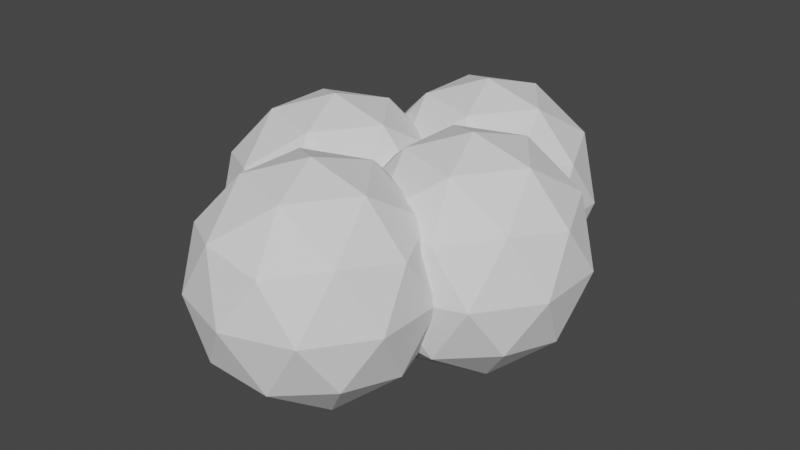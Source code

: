 # Source: praticle_3d_efffect.blend  (saved by Blender 2.83.19; exported with 4.5.12 LTS)
import bpy
from mathutils import Matrix  # noqa: F401  (used for matrix-valued properties, if any)

bpy.ops.wm.read_factory_settings(use_empty=True)
scene = bpy.context.scene
scene.name = 'Scene'

# ---- collections
col_collection = bpy.data.collections.new('Collection'); scene.collection.children.link(col_collection)

# ---- world
world_world = bpy.data.worlds.new('World'); scene.world = world_world
world_world.use_nodes = True; world_world.node_tree.nodes.clear()
_N = world_world.node_tree.nodes; _L = world_world.node_tree.links
n0 = _N.new('ShaderNodeOutputWorld'); n0.name = 'World Output'; n0.location = (300, 300)
n1 = _N.new('ShaderNodeBackground'); n1.name = 'Background'; n1.location = (10, 300)
n1.inputs[0].default_value = (0.05088, 0.05088, 0.05088, 1.0)
_L.new(n1.outputs[0], n0.inputs[0])
n0.is_active_output = True
world_world.color = (0.05088, 0.05088, 0.05088)
world_world.use_sun_shadow = False
world_world.sun_shadow_jitter_overblur = 0.0

# ---- meshes
me_icosphere = bpy.data.meshes.new('Icosphere')
me_icosphere.from_pydata([(0.4253, 2.477, -0.8507), (-0.2629, 2.977, 0.5257), (0.0, 3.168, 0.0), (0.6882, 2.668, 0.5257), (0.1625, 2.668, 0.8507), (0.0, 2.168, 1.0), (0.8944, 2.168, 0.4472), (0.2764, 3.019, 0.4472), (-0.7236, 2.694, 0.4472), (-0.7236, 1.642, 0.4472), (0.2764, 1.317, 0.4472), (0.7236, 2.694, -0.4472), (-0.2764, 3.019, -0.4472), (-0.8944, 2.168, -0.4472), (-0.2764, 1.317, -0.4472), (0.7236, 1.642, -0.4472), (0.0, 2.168, -1.0), (0.9511, -0.309, 0.0), (0.9511, 0.309, 0.0), (0.0, -1.0, 0.0), (-0.1625, 0.5, -0.8507), (-0.6882, 0.5, -0.5257), (0.2629, 0.809, -0.5257), (0.2629, -0.809, -0.5257), (-0.5257, 0.0, -0.8507), (-0.6882, -0.5, -0.5257), (0.4253, -0.309, -0.8507), (-0.5878, 0.809, 0.0), (0.8506, 0.0, -0.5257), (0.4253, 0.309, -0.8507), (-0.1625, -0.5, -0.8507), (0.6882, -0.5, 0.5257), (0.5878, -0.809, 0.0), (0.1625, -0.5, 0.8507), (-0.2629, -0.809, 0.5257), (-0.9511, 0.309, 0.0), (0.5257, 0.0, 0.8507), (-0.8506, 0.0, 0.5257), (-0.9511, -0.309, 0.0), (-0.5878, -0.809, 0.0), (0.5878, 0.809, 0.0), (-0.2629, 0.809, 0.5257), (0.6161, 0.126, 0.0), (0.0, 1.168, 0.0), (-0.1625, 1.668, -0.8507), (0.02833, 0.317, 0.0), (0.02833, 1.935, 0.0), (0.7786, 1.626, 0.8507), (0.0, 1.0, 0.0), (0.6161, 1.126, 1.0), (1.511, 1.126, 0.4472), (1.304, 0.626, 0.5257), (0.3532, 0.317, 0.5257), (-0.2345, 1.126, 0.5257), (-0.6882, 1.668, -0.5257), (0.8925, 1.977, 0.4472), (0.6882, 0.5, 0.5257), (-0.3349, 1.435, 0.0), (0.3532, 1.935, 0.5257), (0.9511, 2.477, 0.0), (-0.1625, 2.668, -0.8507), (-0.1075, 1.652, 0.4472), (-0.1075, 0.6003, 0.4472), (1.142, 1.126, 0.8507), (0.8925, 0.2754, 0.4472), (0.1908, 0.817, 0.8507), (-0.4253, 0.309, 0.8507), (0.1625, 1.668, 0.8507), (1.34, 1.652, -0.4472), (-0.4253, -0.309, 0.8507), (0.3397, 1.977, -0.4472), (-0.2783, 1.126, -0.4472), (1.204, 1.935, 0.0), (0.6161, 2.126, 0.0), (0.4253, 1.859, -0.8507), (1.304, 1.626, 0.5257), (0.3397, 0.2754, -0.4472), (0.7786, 0.626, 0.8507), (0.1908, 1.435, 0.8507), (0.879, 0.317, -0.5257), (-0.07208, 1.626, -0.5257), (1.467, 1.126, -0.5257), (0.879, 1.935, -0.5257), (0.09038, 1.126, -0.8507), (-0.2629, 1.359, 0.5257), (0.1625, 0.5, 0.8507), (0.0, 0.0, 1.0), (0.8944, 0.0, 0.4472), (1.34, 0.6003, -0.4472), (1.567, 0.817, 0.0), (-0.8506, 2.168, 0.5257), (0.2764, 0.8506, 0.4472), (0.6161, 1.126, -1.0), (1.204, 0.317, 0.0), (0.5257, 2.168, 0.8507), (-0.9511, 2.477, 0.0), (-0.7236, 0.5257, 0.4472), (0.2629, 1.359, -0.5257), (-0.7236, -0.5257, 0.4472), (-0.6882, 2.668, -0.5257), (0.4537, 0.626, -0.8507), (0.2764, -0.8506, 0.4472), (0.7236, 0.5257, -0.4472), (-0.5878, 2.977, 0.0), (-0.5257, 2.168, -0.8507), (1.041, 0.817, -0.8507), (0.5878, 1.359, 0.0), (-0.07208, 0.626, -0.5257), (-0.2764, 0.8506, -0.4472), (-0.8944, 0.0, -0.4472), (-0.2764, -0.8506, -0.4472), (0.7236, -0.5257, -0.4472), (0.9511, 1.859, 0.0), (0.8506, 2.168, -0.5257), (1.041, 1.435, -0.8507), (-0.5878, 1.359, 0.0), (0.2629, 2.977, -0.5257), (0.0, 0.0, -1.0), (-0.4253, 1.859, 0.8507), (0.6882, 1.668, 0.5257), (1.567, 1.435, 0.0), (-0.9511, 1.859, 0.0), (0.5878, 2.977, 0.0), (-0.4253, 2.477, 0.8507), (0.4537, 1.626, -0.8507), (-0.3349, 0.817, 0.0), (-1.181, 0.7596, 0.8507), (-1.019, 1.878, 0.5257), (-0.756, 2.069, 0.0), (-1.344, 1.878, 0.0), (-0.2302, 1.069, 0.8507), (-1.181, 1.378, 0.8507), (-0.5935, 1.569, 0.8507), (-1.607, 1.069, 0.5257), (-0.06779, 1.569, 0.5257), (-0.5935, 0.5686, 0.8507), (-0.1682, 1.878, 0.0), (-0.06779, 0.5686, 0.5257), (-1.019, 0.2596, 0.5257), (-1.344, 0.2596, 0.0), (-1.707, 1.378, 0.0), (-0.1682, 0.2596, 0.0), (-1.707, 0.7596, 0.0), (0.09467, 1.069, -0.5257), (0.1951, 1.378, 0.0), (-0.756, 0.06863, 0.0), (-0.3307, 1.378, -0.8507), (-0.4931, 1.878, -0.5257), (0.1951, 0.7596, 0.0), (-0.3307, 0.7596, -0.8507), (-0.9184, 1.569, -0.8507), (-1.444, 1.569, -0.5257), (-0.9184, 0.5686, -0.8507), (-1.282, 1.069, -0.8507), (-1.444, 0.5686, -0.5257), (-0.4931, 0.2596, -0.5257), (-0.756, 1.069, 1.0), (0.1384, 1.069, 0.4472), (-0.4796, 1.919, 0.4472), (-1.48, 1.594, 0.4472), (-1.48, 0.5429, 0.4472), (-0.4796, 0.218, 0.4472), (-0.03237, 1.594, -0.4472), (-1.032, 1.919, -0.4472), (-1.65, 1.069, -0.4472), (-1.032, 0.218, -0.4472), (-0.03237, 0.5429, -0.4472), (-0.756, 1.069, -1.0)], [], [(12, 103, 2), (12, 99, 103), (11, 122, 59), (13, 121, 95), (14, 43, 115), (13, 54, 121), (16, 104, 60), (33, 31, 36), (37, 98, 69), (56, 91, 85), (14, 97, 43), (16, 44, 104), (33, 36, 86), (66, 37, 69), (36, 56, 85), (35, 37, 96), (39, 19, 34), (20, 108, 22), (30, 23, 110), (28, 26, 29), (40, 48, 91), (101, 31, 33), (28, 102, 18), (24, 25, 109), (98, 34, 69), (29, 20, 22), (24, 30, 25), (96, 37, 66), (39, 34, 98), (30, 110, 25), (91, 41, 85), (25, 110, 39), (40, 22, 48), (87, 56, 36), (22, 108, 48), (26, 117, 29), (32, 31, 101), (17, 28, 18), (30, 26, 23), (48, 41, 91), (29, 22, 102), (19, 32, 101), (48, 27, 41), (23, 111, 32), (19, 101, 34), (27, 96, 41), (38, 25, 39), (35, 38, 37), (32, 17, 31), (28, 29, 102), (26, 111, 23), (17, 87, 31), (41, 96, 66), (19, 23, 32), (20, 21, 108), (69, 34, 33), (38, 39, 98), (20, 24, 21), (16, 74, 44), (38, 98, 37), (21, 109, 35), (15, 113, 112), (17, 18, 87), (27, 21, 35), (36, 85, 86), (85, 66, 86), (27, 35, 96), (66, 69, 86), (69, 33, 86), (24, 109, 21), (34, 101, 33), (31, 87, 36), (40, 91, 56), (15, 74, 113), (85, 41, 66), (18, 56, 87), (15, 112, 106), (16, 60, 0), (18, 40, 56), (11, 116, 122), (92, 105, 100), (124, 70, 82), (88, 105, 81), (103, 8, 1), (46, 80, 57), (89, 120, 50), (112, 59, 6), (2, 1, 7), (59, 122, 3), (100, 79, 76), (121, 54, 115), (74, 16, 0), (99, 13, 95), (124, 83, 80), (105, 92, 114), (65, 52, 77), (73, 46, 58), (120, 75, 50), (125, 107, 45), (100, 76, 107), (72, 82, 73), (52, 64, 77), (125, 45, 62), (89, 81, 120), (77, 63, 49), (77, 51, 63), (81, 68, 120), (120, 72, 75), (72, 55, 75), (72, 73, 55), (57, 125, 53), (125, 62, 53), (82, 70, 73), (65, 77, 49), (83, 107, 71), (93, 51, 64), (83, 71, 80), (89, 50, 51), (107, 76, 45), (124, 80, 70), (51, 50, 63), (95, 90, 8), (104, 13, 99), (121, 9, 90), (46, 61, 58), (57, 53, 61), (73, 58, 55), (0, 60, 116), (121, 115, 9), (83, 100, 107), (81, 114, 68), (42, 93, 64), (42, 79, 93), (95, 121, 90), (54, 14, 115), (103, 95, 8), (59, 3, 6), (60, 104, 99), (113, 0, 11), (60, 12, 116), (0, 116, 11), (106, 119, 10), (93, 89, 51), (114, 124, 82), (81, 105, 114), (100, 105, 79), (46, 57, 61), (79, 88, 93), (122, 7, 3), (115, 84, 9), (103, 99, 95), (2, 103, 1), (112, 6, 119), (113, 74, 0), (105, 88, 79), (114, 82, 68), (80, 71, 57), (112, 113, 59), (115, 43, 84), (43, 10, 84), (122, 116, 2), (123, 90, 118), (116, 12, 2), (106, 112, 119), (47, 78, 49), (84, 10, 67), (109, 38, 35), (109, 25, 38), (97, 15, 106), (45, 52, 62), (118, 84, 67), (110, 19, 39), (6, 3, 94), (43, 97, 106), (75, 55, 47), (119, 6, 94), (110, 23, 19), (71, 107, 125), (78, 53, 65), (88, 89, 93), (92, 100, 83), (68, 82, 72), (78, 65, 49), (88, 81, 89), (92, 124, 114), (70, 80, 46), (76, 79, 42), (92, 83, 124), (8, 90, 123), (94, 4, 5), (9, 84, 118), (7, 1, 4), (94, 3, 4), (4, 1, 123), (3, 7, 4), (70, 46, 73), (71, 125, 57), (58, 61, 78), (53, 62, 65), (113, 11, 59), (104, 44, 54), (44, 14, 54), (67, 119, 94), (67, 94, 5), (117, 20, 29), (117, 26, 30), (10, 119, 67), (4, 123, 5), (118, 67, 5), (122, 2, 7), (63, 47, 49), (64, 51, 77), (62, 52, 65), (43, 106, 10), (44, 74, 97), (74, 15, 97), (111, 28, 17), (111, 26, 28), (102, 22, 40), (1, 8, 123), (117, 30, 24), (102, 40, 18), (68, 72, 120), (76, 42, 45), (63, 75, 47), (45, 42, 52), (50, 75, 63), (61, 53, 78), (60, 99, 12), (44, 97, 14), (104, 54, 13), (108, 21, 27), (117, 24, 20), (111, 17, 32), (42, 64, 52), (55, 58, 47), (47, 58, 78), (108, 27, 48), (123, 118, 5), (90, 9, 118), (152, 149, 155), (152, 165, 154), (149, 166, 155), (152, 155, 165), (149, 167, 146), (153, 152, 154), (150, 151, 163), (129, 151, 140), (155, 166, 141), (147, 163, 128), (153, 154, 164), (150, 163, 147), (129, 140, 159), (145, 155, 141), (136, 147, 128), (141, 137, 161), (140, 142, 133), (137, 157, 130), (144, 134, 157), (130, 134, 132), (131, 126, 156), (167, 149, 152), (129, 159, 127), (132, 131, 156), (166, 149, 143), (135, 137, 130), (132, 127, 131), (167, 152, 153), (140, 133, 159), (127, 159, 131), (167, 153, 150), (145, 161, 138), (131, 133, 126), (167, 150, 146), (133, 160, 126), (134, 158, 132), (163, 151, 129), (128, 129, 127), (144, 136, 134), (166, 143, 148), (135, 130, 156), (126, 135, 156), (165, 155, 145), (138, 161, 135), (142, 160, 133), (164, 154, 142), (139, 145, 138), (141, 148, 137), (162, 147, 136), (130, 132, 156), (136, 158, 134), (166, 148, 141), (154, 165, 139), (126, 138, 135), (165, 145, 139), (148, 143, 144), (139, 138, 160), (164, 142, 140), (146, 147, 162), (148, 157, 137), (160, 138, 126), (153, 164, 151), (128, 127, 158), (161, 137, 135), (136, 128, 158), (142, 139, 160), (162, 136, 144), (145, 141, 161), (148, 144, 157), (163, 129, 128), (143, 162, 144), (151, 164, 140), (157, 134, 130), (146, 150, 147), (142, 154, 139), (159, 133, 131), (143, 149, 146), (150, 153, 151), (158, 127, 132), (143, 146, 162)])
_uv = me_icosphere.uv_layers.new(name='UVMap')
_uv.uv.foreach_set('vector', [0.3636, 0.1575, 0.3182, 0.2362, 0.4091, 0.2362, 0.3636, 0.1575, 0.2727, 0.1575, 0.3182, 0.2362, 0.5455, 0.1575, 0.5, 0.2362, 0.5909, 0.2362, 0.1818, 0.1575, 0.1364, 0.2362, 0.2273, 0.2362, 0.9091, 0.1575, 0.8636, 0.2362, 0.9545, 0.2362, 0.1818, 0.1575, 0.09091, 0.1575, 0.1364, 0.2362, 0.2727, 0.0, 0.2273, 0.07873, 0.3182, 0.07873, 0.7727, 0.3937, 0.7273, 0.3149, 0.6818, 0.3937, 0.1818, 0.3149, 0.09091, 0.3149, 0.1364, 0.3937, 0.5455, 0.3149, 0.4545, 0.3149, 0.5, 0.3937, 0.9091, 0.1575, 0.8182, 0.1575, 0.8636, 0.2362, 0.09091, 0.0, 0.04545, 0.07873, 0.1364, 0.07873, 0.7727, 0.3937, 0.6818, 0.3937, 0.7273, 0.4724, 0.2273, 0.3937, 0.1818, 0.3149, 0.1364, 0.3937, 0.5909, 0.3937, 0.5455, 0.3149, 0.5, 0.3937, 0.2273, 0.2362, 0.1818, 0.3149, 0.2727, 0.3149, 0.9545, 0.2362, 0.8636, 0.2362, 0.9091, 0.3149, 0.4091, 0.07873, 0.3636, 0.1575, 0.4545, 0.1575, 0.8636, 0.07873, 0.8182, 0.1575, 0.9091, 0.1575, 0.6364, 0.1575, 0.6818, 0.07873, 0.5909, 0.07873, 0.5, 0.2362, 0.4091, 0.2362, 0.4545, 0.3149, 0.8182, 0.3149, 0.7273, 0.3149, 0.7727, 0.3937, 0.6364, 0.1575, 0.5455, 0.1575, 0.5909, 0.2362, 0.1364, 0.07873, 0.09091, 0.1575, 0.1818, 0.1575, 1.0, 0.3149, 0.9091, 0.3149, 0.9545, 0.3937, 0.5, 0.07873, 0.4091, 0.07873, 0.4545, 0.1575, 0.1364, 0.07873, 0.04545, 0.07873, 0.09091, 0.1575, 0.2727, 0.3149, 0.1818, 0.3149, 0.2273, 0.3937, 0.9545, 0.2362, 0.9091, 0.3149, 1.0, 0.3149, 0.04545, 0.07873, 0.0, 0.1575, 0.09091, 0.1575, 0.4545, 0.3149, 0.3636, 0.3149, 0.4091, 0.3937, 0.09091, 0.1575, 0.0, 0.1575, 0.04545, 0.2362, 0.5, 0.2362, 0.4545, 0.1575, 0.4091, 0.2362, 0.6364, 0.3149, 0.5455, 0.3149, 0.5909, 0.3937, 0.4545, 0.1575, 0.3636, 0.1575, 0.4091, 0.2362, 0.6818, 0.07873, 0.6364, 0.0, 0.5909, 0.07873, 0.7727, 0.2362, 0.7273, 0.3149, 0.8182, 0.3149, 0.6818, 0.2362, 0.6364, 0.1575, 0.5909, 0.2362, 0.8636, 0.07873, 0.7727, 0.07873, 0.8182, 0.1575, 0.4091, 0.2362, 0.3636, 0.3149, 0.4545, 0.3149, 0.5, 0.07873, 0.4545, 0.1575, 0.5455, 0.1575, 0.8636, 0.2362, 0.7727, 0.2362, 0.8182, 0.3149, 0.4091, 0.2362, 0.3182, 0.2362, 0.3636, 0.3149, 0.8182, 0.1575, 0.7273, 0.1575, 0.7727, 0.2362, 0.8636, 0.2362, 0.8182, 0.3149, 0.9091, 0.3149, 0.3182, 0.2362, 0.2727, 0.3149, 0.3636, 0.3149, 0.1364, 0.2362, 0.09091, 0.1575, 0.04545, 0.2362, 0.2273, 0.2362, 0.1364, 0.2362, 0.1818, 0.3149, 0.7727, 0.2362, 0.6818, 0.2362, 0.7273, 0.3149, 0.6364, 0.1575, 0.5909, 0.07873, 0.5455, 0.1575, 0.7727, 0.07873, 0.7273, 0.1575, 0.8182, 0.1575, 0.6818, 0.2362, 0.6364, 0.3149, 0.7273, 0.3149, 0.3636, 0.3149, 0.2727, 0.3149, 0.3182, 0.3937, 0.8636, 0.2362, 0.8182, 0.1575, 0.7727, 0.2362, 0.3182, 0.07873, 0.2727, 0.1575, 0.3636, 0.1575, 0.9545, 0.3937, 0.9091, 0.3149, 0.8636, 0.3937, 0.1364, 0.2362, 0.04545, 0.2362, 0.09091, 0.3149, 0.3182, 0.07873, 0.2273, 0.07873, 0.2727, 0.1575, 0.8182, 0.0, 0.7727, 0.07873, 0.8636, 0.07873, 0.1364, 0.2362, 0.09091, 0.3149, 0.1818, 0.3149, 0.2727, 0.1575, 0.1818, 0.1575, 0.2273, 0.2362, 0.7273, 0.1575, 0.6364, 0.1575, 0.6818, 0.2362, 0.6818, 0.2362, 0.5909, 0.2362, 0.6364, 0.3149, 0.3182, 0.2362, 0.2727, 0.1575, 0.2273, 0.2362, 0.5909, 0.3937, 0.5, 0.3937, 0.5455, 0.4724, 0.4091, 0.3937, 0.3182, 0.3937, 0.3636, 0.4724, 0.3182, 0.2362, 0.2273, 0.2362, 0.2727, 0.3149, 0.2273, 0.3937, 0.1364, 0.3937, 0.1818, 0.4724, 0.9545, 0.3937, 0.8636, 0.3937, 0.9091, 0.4724, 0.2273, 0.07873, 0.1818, 0.1575, 0.2727, 0.1575, 0.9091, 0.3149, 0.8182, 0.3149, 0.8636, 0.3937, 0.7273, 0.3149, 0.6364, 0.3149, 0.6818, 0.3937, 0.5, 0.2362, 0.4545, 0.3149, 0.5455, 0.3149, 0.7273, 0.1575, 0.6818, 0.07873, 0.6364, 0.1575, 0.4091, 0.3937, 0.3636, 0.3149, 0.3182, 0.3937, 0.5909, 0.2362, 0.5455, 0.3149, 0.6364, 0.3149, 0.7273, 0.1575, 0.6818, 0.2362, 0.7727, 0.2362, 0.4545, 0.0, 0.4091, 0.07873, 0.5, 0.07873, 0.5909, 0.2362, 0.5, 0.2362, 0.5455, 0.3149, 0.5455, 0.1575, 0.4545, 0.1575, 0.5, 0.2362, 0.8182, 0.0, 0.7727, 0.07873, 0.8636, 0.07873, 0.4091, 0.07873, 0.3636, 0.1575, 0.4545, 0.1575, 0.7273, 0.1575, 0.6818, 0.07873, 0.6364, 0.1575, 0.3182, 0.2362, 0.2727, 0.3149, 0.3636, 0.3149, 0.3182, 0.2362, 0.2727, 0.1575, 0.2273, 0.2362, 0.6818, 0.2362, 0.5909, 0.2362, 0.6364, 0.3149, 0.6818, 0.2362, 0.5909, 0.2362, 0.6364, 0.3149, 0.4091, 0.2362, 0.3636, 0.3149, 0.4545, 0.3149, 0.5909, 0.2362, 0.5, 0.2362, 0.5455, 0.3149, 0.8636, 0.07873, 0.8182, 0.1575, 0.9091, 0.1575, 0.1364, 0.2362, 0.09091, 0.1575, 0.04545, 0.2362, 0.6818, 0.07873, 0.6364, 0.0, 0.5909, 0.07873, 0.2727, 0.1575, 0.1818, 0.1575, 0.2273, 0.2362, 0.3182, 0.07873, 0.2273, 0.07873, 0.2727, 0.1575, 0.6818, 0.07873, 0.6364, 0.0, 0.5909, 0.07873, 0.9545, 0.3937, 0.9091, 0.3149, 0.8636, 0.3937, 0.4091, 0.2362, 0.3182, 0.2362, 0.3636, 0.3149, 0.5909, 0.2362, 0.5455, 0.3149, 0.6364, 0.3149, 0.1364, 0.2362, 0.09091, 0.1575, 0.04545, 0.2362, 0.04545, 0.07873, 0.0, 0.1575, 0.09091, 0.1575, 0.5, 0.2362, 0.4545, 0.1575, 0.4091, 0.2362, 0.9091, 0.3149, 0.8182, 0.3149, 0.8636, 0.3937, 0.1364, 0.2362, 0.04545, 0.2362, 0.09091, 0.3149, 0.6818, 0.2362, 0.6364, 0.1575, 0.5909, 0.2362, 0.7727, 0.3937, 0.6818, 0.3937, 0.7273, 0.4724, 0.7727, 0.3937, 0.7273, 0.3149, 0.6818, 0.3937, 0.6364, 0.1575, 0.5455, 0.1575, 0.5909, 0.2362, 0.5909, 0.2362, 0.5, 0.2362, 0.5455, 0.3149, 0.5, 0.2362, 0.4545, 0.3149, 0.5455, 0.3149, 0.5, 0.2362, 0.4091, 0.2362, 0.4545, 0.3149, 0.2273, 0.2362, 0.1364, 0.2362, 0.1818, 0.3149, 0.1364, 0.2362, 0.09091, 0.3149, 0.1818, 0.3149, 0.4545, 0.1575, 0.3636, 0.1575, 0.4091, 0.2362, 0.9545, 0.3937, 0.8636, 0.3937, 0.9091, 0.4724, 0.1364, 0.07873, 0.09091, 0.1575, 0.1818, 0.1575, 0.7727, 0.2362, 0.7273, 0.3149, 0.8182, 0.3149, 0.2273, 0.07873, 0.1818, 0.1575, 0.2727, 0.1575, 0.6818, 0.2362, 0.6364, 0.3149, 0.7273, 0.3149, 0.09091, 0.1575, 0.0, 0.1575, 0.04545, 0.2362, 0.3182, 0.07873, 0.2727, 0.1575, 0.3636, 0.1575, 0.7273, 0.3149, 0.6364, 0.3149, 0.6818, 0.3937, 0.2273, 0.2362, 0.1818, 0.3149, 0.2727, 0.3149, 0.2273, 0.07873, 0.1818, 0.1575, 0.2727, 0.1575, 0.1364, 0.2362, 0.09091, 0.3149, 0.1818, 0.3149, 0.3182, 0.2362, 0.2727, 0.3149, 0.3636, 0.3149, 0.2273, 0.2362, 0.1818, 0.3149, 0.2727, 0.3149, 0.4091, 0.2362, 0.3636, 0.3149, 0.4545, 0.3149, 0.5, 0.07873, 0.4091, 0.07873, 0.4545, 0.1575, 0.1364, 0.2362, 0.04545, 0.2362, 0.09091, 0.3149, 0.1364, 0.07873, 0.04545, 0.07873, 0.09091, 0.1575, 0.6364, 0.1575, 0.5909, 0.07873, 0.5455, 0.1575, 0.8636, 0.2362, 0.7727, 0.2362, 0.8182, 0.3149, 0.8636, 0.2362, 0.8182, 0.1575, 0.7727, 0.2362, 0.2273, 0.2362, 0.1364, 0.2362, 0.1818, 0.3149, 0.09091, 0.1575, 0.0, 0.1575, 0.04545, 0.2362, 0.3182, 0.2362, 0.2273, 0.2362, 0.2727, 0.3149, 0.5909, 0.2362, 0.5455, 0.3149, 0.6364, 0.3149, 0.3182, 0.07873, 0.2273, 0.07873, 0.2727, 0.1575, 0.6364, 0.1575, 0.5909, 0.07873, 0.5455, 0.1575, 0.4091, 0.07873, 0.3636, 0.1575, 0.4545, 0.1575, 0.5, 0.07873, 0.4545, 0.1575, 0.5455, 0.1575, 0.7727, 0.2362, 0.7273, 0.3149, 0.8182, 0.3149, 0.7727, 0.2362, 0.6818, 0.2362, 0.7273, 0.3149, 0.5, 0.07873, 0.4091, 0.07873, 0.4545, 0.1575, 0.6364, 0.1575, 0.6818, 0.07873, 0.5909, 0.07873, 0.8636, 0.07873, 0.7727, 0.07873, 0.8182, 0.1575, 0.3182, 0.2362, 0.2273, 0.2362, 0.2727, 0.3149, 0.8182, 0.1575, 0.7273, 0.1575, 0.7727, 0.2362, 0.5, 0.2362, 0.4545, 0.3149, 0.5455, 0.3149, 0.9545, 0.2362, 0.9091, 0.3149, 1.0, 0.3149, 0.3182, 0.2362, 0.2727, 0.1575, 0.2273, 0.2362, 0.4091, 0.2362, 0.3182, 0.2362, 0.3636, 0.3149, 0.6818, 0.2362, 0.6364, 0.3149, 0.7273, 0.3149, 0.6364, 0.1575, 0.6818, 0.07873, 0.5909, 0.07873, 0.7727, 0.07873, 0.7273, 0.1575, 0.8182, 0.1575, 0.5, 0.07873, 0.4545, 0.1575, 0.5455, 0.1575, 0.2727, 0.1575, 0.1818, 0.1575, 0.2273, 0.2362, 0.6818, 0.2362, 0.6364, 0.1575, 0.5909, 0.2362, 0.9545, 0.2362, 0.8636, 0.2362, 0.9091, 0.3149, 0.8636, 0.2362, 0.8182, 0.3149, 0.9091, 0.3149, 0.5, 0.2362, 0.4545, 0.1575, 0.4091, 0.2362, 0.2273, 0.3937, 0.1818, 0.3149, 0.1364, 0.3937, 0.4545, 0.1575, 0.3636, 0.1575, 0.4091, 0.2362, 0.7727, 0.2362, 0.6818, 0.2362, 0.7273, 0.3149, 0.4091, 0.3937, 0.3182, 0.3937, 0.3636, 0.4724, 0.9091, 0.3149, 0.8182, 0.3149, 0.8636, 0.3937, 0.1818, 0.1575, 0.1364, 0.2362, 0.2273, 0.2362, 0.1818, 0.1575, 0.09091, 0.1575, 0.1364, 0.2362, 0.8182, 0.1575, 0.7273, 0.1575, 0.7727, 0.2362, 0.9545, 0.2362, 0.9091, 0.3149, 1.0, 0.3149, 0.9545, 0.3937, 0.9091, 0.3149, 0.8636, 0.3937, 0.9091, 0.1575, 0.8636, 0.2362, 0.9545, 0.2362, 0.6364, 0.3149, 0.5455, 0.3149, 0.5909, 0.3937, 0.8636, 0.2362, 0.8182, 0.1575, 0.7727, 0.2362, 0.5455, 0.3149, 0.4545, 0.3149, 0.5, 0.3937, 0.7273, 0.3149, 0.6364, 0.3149, 0.6818, 0.3937, 0.9091, 0.1575, 0.8182, 0.1575, 0.8636, 0.2362, 0.1818, 0.1575, 0.09091, 0.1575, 0.1364, 0.2362, 0.2273, 0.3937, 0.1818, 0.3149, 0.1364, 0.3937, 0.7273, 0.1575, 0.6818, 0.2362, 0.7727, 0.2362, 0.09091, 0.0, 0.04545, 0.07873, 0.1364, 0.07873, 0.5455, 0.1575, 0.4545, 0.1575, 0.5, 0.2362, 0.2273, 0.3937, 0.1364, 0.3937, 0.1818, 0.4724, 0.7273, 0.1575, 0.6364, 0.1575, 0.6818, 0.2362, 0.4545, 0.0, 0.4091, 0.07873, 0.5, 0.07873, 0.3636, 0.1575, 0.2727, 0.1575, 0.3182, 0.2362, 0.9091, 0.1575, 0.8182, 0.1575, 0.8636, 0.2362, 0.2727, 0.0, 0.2273, 0.07873, 0.3182, 0.07873, 0.2727, 0.3149, 0.1818, 0.3149, 0.2273, 0.3937, 0.5909, 0.3937, 0.5, 0.3937, 0.5455, 0.4724, 1.0, 0.3149, 0.9091, 0.3149, 0.9545, 0.3937, 0.4545, 0.3149, 0.3636, 0.3149, 0.4091, 0.3937, 0.5909, 0.3937, 0.5455, 0.3149, 0.5, 0.3937, 0.4091, 0.3937, 0.3636, 0.3149, 0.3182, 0.3937, 0.5455, 0.3149, 0.4545, 0.3149, 0.5, 0.3937, 0.3636, 0.1575, 0.3182, 0.2362, 0.4091, 0.2362, 0.1818, 0.1575, 0.1364, 0.2362, 0.2273, 0.2362, 0.3636, 0.3149, 0.2727, 0.3149, 0.3182, 0.3937, 0.1818, 0.3149, 0.09091, 0.3149, 0.1364, 0.3937, 0.6364, 0.1575, 0.5455, 0.1575, 0.5909, 0.2362, 0.1364, 0.07873, 0.04545, 0.07873, 0.09091, 0.1575, 0.04545, 0.07873, 0.0, 0.1575, 0.09091, 0.1575, 0.7727, 0.3937, 0.7273, 0.3149, 0.6818, 0.3937, 0.7727, 0.3937, 0.6818, 0.3937, 0.7273, 0.4724, 0.4545, 0.0, 0.4091, 0.07873, 0.5, 0.07873, 0.8182, 0.0, 0.7727, 0.07873, 0.8636, 0.07873, 0.8182, 0.3149, 0.7273, 0.3149, 0.7727, 0.3937, 0.4091, 0.3937, 0.3182, 0.3937, 0.3636, 0.4724, 0.9545, 0.3937, 0.8636, 0.3937, 0.9091, 0.4724, 0.5, 0.2362, 0.4091, 0.2362, 0.4545, 0.3149, 0.5909, 0.3937, 0.5, 0.3937, 0.5455, 0.4724, 0.8182, 0.3149, 0.7273, 0.3149, 0.7727, 0.3937, 1.0, 0.3149, 0.9091, 0.3149, 0.9545, 0.3937, 0.8636, 0.2362, 0.7727, 0.2362, 0.8182, 0.3149, 0.8636, 0.07873, 0.7727, 0.07873, 0.8182, 0.1575, 0.7727, 0.07873, 0.7273, 0.1575, 0.8182, 0.1575, 0.7273, 0.1575, 0.6364, 0.1575, 0.6818, 0.2362, 0.7273, 0.1575, 0.6818, 0.07873, 0.6364, 0.1575, 0.5455, 0.1575, 0.4545, 0.1575, 0.5, 0.2362, 0.3636, 0.3149, 0.2727, 0.3149, 0.3182, 0.3937, 0.09091, 0.0, 0.04545, 0.07873, 0.1364, 0.07873, 0.5455, 0.1575, 0.5, 0.2362, 0.5909, 0.2362, 0.5455, 0.1575, 0.5, 0.2362, 0.5909, 0.2362, 0.9091, 0.1575, 0.8636, 0.2362, 0.9545, 0.2362, 0.5909, 0.3937, 0.5455, 0.3149, 0.5, 0.3937, 0.9545, 0.2362, 0.8636, 0.2362, 0.9091, 0.3149, 0.6364, 0.3149, 0.5455, 0.3149, 0.5909, 0.3937, 0.2727, 0.3149, 0.1818, 0.3149, 0.2273, 0.3937, 0.3182, 0.07873, 0.2727, 0.1575, 0.3636, 0.1575, 0.8636, 0.07873, 0.8182, 0.1575, 0.9091, 0.1575, 0.1364, 0.07873, 0.09091, 0.1575, 0.1818, 0.1575, 0.3636, 0.1575, 0.2727, 0.1575, 0.3182, 0.2362, 0.2727, 0.0, 0.2273, 0.07873, 0.3182, 0.07873, 0.7273, 0.1575, 0.6818, 0.2362, 0.7727, 0.2362, 0.8636, 0.2362, 0.8182, 0.3149, 0.9091, 0.3149, 0.4545, 0.3149, 0.3636, 0.3149, 0.4091, 0.3937, 0.4091, 0.3937, 0.3636, 0.3149, 0.3182, 0.3937, 0.3636, 0.1575, 0.3182, 0.2362, 0.4091, 0.2362, 0.2273, 0.3937, 0.1364, 0.3937, 0.1818, 0.4724, 0.1818, 0.3149, 0.09091, 0.3149, 0.1364, 0.3937, 0.8636, 0.07873, 0.7727, 0.07873, 0.8182, 0.1575, 0.04545, 0.07873, 0.0, 0.1575, 0.09091, 0.1575, 0.7727, 0.07873, 0.7273, 0.1575, 0.8182, 0.1575, 0.8636, 0.07873, 0.8182, 0.1575, 0.9091, 0.1575, 0.6818, 0.07873, 0.6364, 0.0, 0.5909, 0.07873, 0.1364, 0.07873, 0.04545, 0.07873, 0.09091, 0.1575, 0.3182, 0.07873, 0.2727, 0.1575, 0.3636, 0.1575, 0.3182, 0.2362, 0.2727, 0.1575, 0.2273, 0.2362, 0.8182, 0.1575, 0.7273, 0.1575, 0.7727, 0.2362, 0.4545, 0.1575, 0.3636, 0.1575, 0.4091, 0.2362, 0.1364, 0.07873, 0.09091, 0.1575, 0.1818, 0.1575, 0.4091, 0.07873, 0.3636, 0.1575, 0.4545, 0.1575, 0.3182, 0.2362, 0.2273, 0.2362, 0.2727, 0.3149, 0.8636, 0.2362, 0.8182, 0.1575, 0.7727, 0.2362, 0.5, 0.2362, 0.4545, 0.1575, 0.4091, 0.2362, 0.7727, 0.2362, 0.7273, 0.3149, 0.8182, 0.3149, 0.2273, 0.2362, 0.1364, 0.2362, 0.1818, 0.3149, 0.7273, 0.3149, 0.6364, 0.3149, 0.6818, 0.3937, 0.5909, 0.2362, 0.5455, 0.3149, 0.6364, 0.3149, 0.5909, 0.3937, 0.5455, 0.3149, 0.5, 0.3937, 0.2273, 0.3937, 0.1364, 0.3937, 0.1818, 0.4724, 0.8182, 0.0, 0.7727, 0.07873, 0.8636, 0.07873, 0.3182, 0.2362, 0.2727, 0.3149, 0.3636, 0.3149, 0.4091, 0.3937, 0.3182, 0.3937, 0.3636, 0.4724, 0.7273, 0.1575, 0.6818, 0.07873, 0.6364, 0.1575, 0.7727, 0.3937, 0.7273, 0.3149, 0.6818, 0.3937, 0.4091, 0.3937, 0.3636, 0.3149, 0.3182, 0.3937, 0.09091, 0.0, 0.04545, 0.07873, 0.1364, 0.07873, 0.2273, 0.2362, 0.1818, 0.3149, 0.2727, 0.3149, 0.3636, 0.3149, 0.2727, 0.3149, 0.3182, 0.3937, 0.2727, 0.0, 0.2273, 0.07873, 0.3182, 0.07873, 0.8636, 0.2362, 0.8182, 0.3149, 0.9091, 0.3149, 0.2273, 0.3937, 0.1818, 0.3149, 0.1364, 0.3937, 0.4545, 0.0, 0.4091, 0.07873, 0.5, 0.07873, 0.1818, 0.3149, 0.09091, 0.3149, 0.1364, 0.3937, 0.5455, 0.3149, 0.4545, 0.3149, 0.5, 0.3937, 0.3636, 0.1575, 0.2727, 0.1575, 0.3182, 0.2362, 0.4091, 0.2362, 0.3182, 0.2362, 0.3636, 0.3149, 0.5909, 0.2362, 0.5, 0.2362, 0.5455, 0.3149, 0.7273, 0.1575, 0.6364, 0.1575, 0.6818, 0.2362, 0.7727, 0.3937, 0.6818, 0.3937, 0.7273, 0.4724, 0.9545, 0.3937, 0.8636, 0.3937, 0.9091, 0.4724, 0.9091, 0.1575, 0.8182, 0.1575, 0.8636, 0.2362, 0.9091, 0.3149, 0.8182, 0.3149, 0.8636, 0.3937, 0.1364, 0.2362, 0.09091, 0.3149, 0.1818, 0.3149, 0.1818, 0.1575, 0.09091, 0.1575, 0.1364, 0.2362, 0.9545, 0.2362, 0.8636, 0.2362, 0.9091, 0.3149, 0.7727, 0.2362, 0.6818, 0.2362, 0.7273, 0.3149, 0.5455, 0.1575, 0.4545, 0.1575, 0.5, 0.2362, 0.5909, 0.3937, 0.5, 0.3937, 0.5455, 0.4724, 0.5, 0.2362, 0.4545, 0.3149, 0.5455, 0.3149, 0.7273, 0.1575, 0.6818, 0.2362, 0.7727, 0.2362, 0.09091, 0.1575, 0.0, 0.1575, 0.04545, 0.2362, 0.9545, 0.3937, 0.9091, 0.3149, 0.8636, 0.3937, 0.9091, 0.1575, 0.8636, 0.2362, 0.9545, 0.2362, 0.6818, 0.2362, 0.6364, 0.1575, 0.5909, 0.2362, 0.9545, 0.2362, 0.9091, 0.3149, 1.0, 0.3149, 0.1818, 0.1575, 0.1364, 0.2362, 0.2273, 0.2362, 0.5, 0.07873, 0.4545, 0.1575, 0.5455, 0.1575, 0.6818, 0.2362, 0.6364, 0.3149, 0.7273, 0.3149, 1.0, 0.3149, 0.9091, 0.3149, 0.9545, 0.3937, 0.2273, 0.07873, 0.1818, 0.1575, 0.2727, 0.1575, 0.4091, 0.2362, 0.3636, 0.3149, 0.4545, 0.3149, 0.8182, 0.3149, 0.7273, 0.3149, 0.7727, 0.3937, 0.5, 0.2362, 0.4091, 0.2362, 0.4545, 0.3149, 0.1364, 0.2362, 0.04545, 0.2362, 0.09091, 0.3149, 0.5455, 0.1575, 0.5, 0.2362, 0.5909, 0.2362, 0.8636, 0.2362, 0.7727, 0.2362, 0.8182, 0.3149, 0.6818, 0.2362, 0.5909, 0.2362, 0.6364, 0.3149, 0.3636, 0.1575, 0.3182, 0.2362, 0.4091, 0.2362, 0.6364, 0.1575, 0.5455, 0.1575, 0.5909, 0.2362, 0.2727, 0.1575, 0.1818, 0.1575, 0.2273, 0.2362, 0.6364, 0.3149, 0.5455, 0.3149, 0.5909, 0.3937, 0.5, 0.07873, 0.4091, 0.07873, 0.4545, 0.1575, 0.1364, 0.2362, 0.09091, 0.1575, 0.04545, 0.2362, 0.2727, 0.3149, 0.1818, 0.3149, 0.2273, 0.3937, 0.6364, 0.1575, 0.6818, 0.07873, 0.5909, 0.07873, 0.3182, 0.07873, 0.2273, 0.07873, 0.2727, 0.1575, 0.4545, 0.3149, 0.3636, 0.3149, 0.4091, 0.3937, 0.6364, 0.1575, 0.5909, 0.07873, 0.5455, 0.1575])
me_icosphere.use_remesh_fix_poles = True
me_icosphere.use_remesh_preserve_attributes = False
me_icosphere.use_mirror_vertex_groups = False
me_icosphere.update()

# ---- objects
ob_icosphere = bpy.data.objects.new('Icosphere', me_icosphere)

# ---- transforms, parenting, visibility, modifiers, constraints
ob_icosphere.location = (0.0, 0.0, 0.0)
ob_icosphere.lineart.crease_threshold = 0.0

# ---- collection membership
col_collection.objects.link(ob_icosphere)

# ---- scene / render settings (as saved in the file)
scene.frame_start = 1; scene.frame_end = 250; scene.frame_set(1)
scene.render.engine = 'BLENDER_EEVEE_NEXT'
scene.cycles.use_denoising = False
scene.cycles.samples = 128
scene.cycles.sampling_pattern = 'TABULATED_SOBOL'
scene.cycles.use_adaptive_sampling = False
scene.cycles.use_light_tree = False
scene.view_settings.view_transform = 'Filmic'
bpy.context.view_layer.update()

# ---- added for rendering (the .blend has no active camera and no usable light): camera, sun
cam_auto = bpy.data.cameras.new('AutoCamera')
cam_auto.lens = 50.0
cam_auto.sensor_width = 36.0
cam_auto.clip_end = 1000.0
ob_auto_camera = bpy.data.objects.new('AutoCamera', cam_auto)
scene.collection.objects.link(ob_auto_camera)
ob_auto_camera.location = (5.17159, -5.20576, 4.19322)
ob_auto_camera.rotation_euler = (1.09748, -7.21219e-08, 0.694738)
scene.camera = ob_auto_camera
light_auto_sun = bpy.data.lights.new('AutoSun', 'SUN')
light_auto_sun.energy = 3.0
light_auto_sun.angle = 0.0523599
ob_auto_sun = bpy.data.objects.new('AutoSun', light_auto_sun)
scene.collection.objects.link(ob_auto_sun)
ob_auto_sun.rotation_euler = (0.872665, 0.174533, 0.523599)
bpy.context.view_layer.update()
